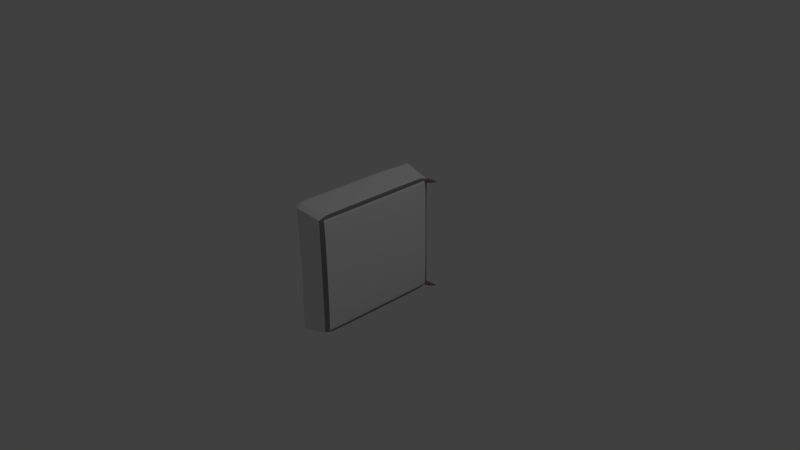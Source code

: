 # Source: locker.blend  (saved by Blender 2.69.0; exported with 4.5.12 LTS)
import bpy
from mathutils import Matrix  # noqa: F401  (used for matrix-valued properties, if any)

bpy.ops.wm.read_factory_settings(use_empty=True)
scene = bpy.context.scene
scene.name = 'Scene'

# ---- collections
col_collection_1 = bpy.data.collections.new('Collection 1'); scene.collection.children.link(col_collection_1)

# ---- materials (node trees are filled in below, after node groups)
mat_marco = bpy.data.materials.new('marco')
mat_marco.alpha_threshold = 0.0
mat_marco.use_transparent_shadow = False
mat_marco.roughness = 0.5
mat_marco.line_color = (0.0, 0.0, 0.0, 1.0)
mat_marcopuertas = bpy.data.materials.new('marcopuertas')
mat_marcopuertas.alpha_threshold = 0.0
mat_marcopuertas.use_transparent_shadow = False
mat_marcopuertas.diffuse_color = (0.2396, 0.2396, 0.2396, 1.0)
mat_marcopuertas.roughness = 0.5
mat_marcopuertas.line_color = (0.0, 0.0, 0.0, 1.0)
mat_puertas = bpy.data.materials.new('puertas')
mat_puertas.alpha_threshold = 0.0
mat_puertas.use_transparent_shadow = False
mat_puertas.roughness = 0.5
mat_puertas.line_color = (0.0, 0.0, 0.0, 1.0)
mat_luces = bpy.data.materials.new('luces')
mat_luces.alpha_threshold = 0.0
mat_luces.use_transparent_shadow = False
mat_luces.diffuse_color = (0.8, 0.0, 0.03208, 1.0)
mat_luces.roughness = 0.5
mat_luces.line_color = (0.0, 0.0, 0.0, 1.0)

# ---- material node trees

# ---- world
world_world = bpy.data.worlds.new('World'); scene.world = world_world
world_world.color = (0.05088, 0.05088, 0.05088)
world_world.use_sun_shadow = False
world_world.sun_shadow_jitter_overblur = 0.0
world_world.cycles.sampling_method = 'MANUAL'
world_world.cycles.sample_map_resolution = 256

# ---- cameras
cam_camera = bpy.data.cameras.new('Camera')
cam_camera.clip_end = 100.0
cam_camera.lens = 35.0
cam_camera.sensor_width = 32.0
cam_camera.sensor_height = 18.0
cam_camera.ortho_scale = 7.314
cam_camera.dof.focus_distance = 0.0
cam_camera.dof.aperture_fstop = 128.0

# ---- lights
light_lamp = bpy.data.lights.new('Lamp', 'POINT')
light_lamp.transmission_factor = 0.0
light_lamp.cutoff_distance = 30.0
light_lamp.energy = 100.0
light_lamp.shadow_buffer_clip_start = 1.001
light_lamp.shadow_soft_size = 0.1
light_lamp.shadow_maximum_resolution = 0.006
light_lamp.use_absolute_resolution = True
light_lamp.cycles.use_multiple_importance_sampling = False

# ---- meshes
me_cube = bpy.data.meshes.new('Cube')
me_cube.from_pydata([(-0.1492, 0.3658, -0.7445), (-0.1724, 0.3249, -0.6733), (0.2453, 0.3338, -0.5936), (-0.1492, 0.7839, -0.6733), (-0.1355, 0.7307, -0.7401), (-0.171, 0.3472, -0.7401), (0.2153, 0.3081, -0.6669), (0.2306, 0.3437, -0.6574), (-0.1724, 0.3303, -0.7049), (0.2356, 0.3352, -0.6238), (-0.1492, 0.7613, -0.7049), (-0.1152, 0.3658, -0.7445), (0.2153, 0.7412, -0.6005), (-0.171, 0.6692, -0.6546), (0.2419, 0.6876, -0.5936), (-0.1152, 0.7942, -0.6733), (-0.1724, 0.3222, -0.4525), (0.2549, 0.3338, -0.3831), (-0.1492, 0.7785, -0.4525), (0.2153, 0.6386, -0.6628), (-0.1598, 0.6279, -0.7209), (0.2293, 0.6076, -0.6541), (0.2153, 0.7322, -0.63), (-0.171, 0.6646, -0.6862), (0.2334, 0.6779, -0.6238), (-0.1152, 0.732, -0.7401), (-0.1152, 0.7773, -0.7049), (0.2153, 0.7406, -0.3944), (-0.171, 0.6644, -0.4525), (0.2503, 0.6876, -0.3831), (-0.1152, 0.7894, -0.4525), (-0.1492, -0.6342, -0.7445), (-0.1724, -0.5932, -0.6733), (0.2453, -0.6022, -0.5936), (-0.1492, -1.052, -0.6733), (-0.1492, -0.999, -0.7401), (-0.171, -0.6291, -0.7401), (0.2153, -0.5764, -0.6669), (0.2306, -0.612, -0.6574), (-0.1724, -0.5986, -0.7049), (0.2356, -0.6036, -0.6238), (-0.1492, -0.1342, -0.7445), (-0.1492, -1.063, -0.7049), (-0.1152, -0.6342, -0.7445), (0.2153, -1.01, -0.6005), (-0.171, -0.9375, -0.6733), (-0.1724, -0.1342, -0.6733), (0.2419, -0.956, -0.5936), (0.2453, -0.1342, -0.5936), (-0.1152, -1.063, -0.6733), (-0.1724, -0.5905, -0.4525), (0.2549, -0.6022, -0.3831), (-0.1492, -1.047, -0.4525), (0.2153, -0.907, -0.6628), (-0.1699, -0.8962, -0.7367), (0.2153, -0.1342, -0.6669), (-0.171, -0.1342, -0.7401), (0.2293, -0.8759, -0.6541), (0.2306, -0.1342, -0.6574), (0.2153, -1.011, -0.63), (-0.171, -0.947, -0.7049), (-0.1724, -0.1342, -0.7049), (0.2334, -0.9581, -0.6238), (0.2356, -0.1342, -0.6238), (-0.1152, -0.1342, -0.7445), (-0.1152, -1.0, -0.7401), (-0.1152, -1.072, -0.7049), (0.2153, -1.009, -0.3944), (-0.171, -0.9328, -0.4525), (-0.1724, -0.1342, -0.4525), (0.2503, -0.956, -0.3831), (0.2549, -0.1342, -0.3831), (-0.1152, -1.058, -0.4525), (0.189, 0.3127, -0.6731), (0.189, 0.7454, -0.6063), (0.189, -0.1342, -0.6731), (0.189, 0.7378, -0.636), (0.189, 0.6461, -0.669), (0.189, 0.7445, -0.3991), (0.189, -0.581, -0.6731), (0.189, -1.014, -0.6063), (0.189, -1.016, -0.636), (0.189, -0.9144, -0.669), (0.189, -1.013, -0.3991), (-0.1492, 0.3658, 1.013), (-0.1724, 0.3249, 0.9416), (0.2453, 0.3338, 0.8619), (-0.1492, 0.764, 0.1342), (-0.1724, 0.3149, 0.1342), (0.2581, 0.3338, 0.1342), (-0.1492, 0.7839, 0.9416), (-0.1355, 0.7307, 1.008), (-0.171, 0.3472, 1.008), (0.2153, 0.3081, 0.9353), (0.2306, 0.3437, 0.9257), (-0.1724, 0.3303, 0.9733), (0.2356, 0.3352, 0.8921), (-0.1492, 0.7613, 0.9733), (-0.1152, 0.3658, 1.013), (0.2153, 0.7412, 0.8688), (-0.171, 0.6692, 0.9229), (0.2419, 0.6876, 0.8619), (-0.1152, 0.7942, 0.9416), (0.2153, 0.739, 0.1342), (-0.171, 0.6518, 0.1342), (0.2531, 0.6876, 0.1342), (-0.1152, 0.7768, 0.1342), (-0.1724, 0.3222, 0.7208), (0.2549, 0.3338, 0.6514), (-0.1492, 0.7785, 0.7208), (0.2153, 0.6386, 0.9312), (-0.1598, 0.6279, 0.9893), (0.2293, 0.6076, 0.9225), (0.2153, 0.7322, 0.8983), (-0.171, 0.6646, 0.9546), (0.2334, 0.6779, 0.8921), (-0.1152, 0.732, 1.008), (-0.1152, 0.7773, 0.9733), (0.2153, 0.7406, 0.6628), (-0.171, 0.6644, 0.7208), (0.2503, 0.6876, 0.6514), (-0.1152, 0.7894, 0.7208), (-0.1492, -0.6342, 1.013), (-0.1724, -0.5932, 0.9416), (0.2453, -0.6022, 0.8619), (-0.1492, -1.032, 0.1342), (-0.1724, -0.5833, 0.1342), (0.2581, -0.6022, 0.1342), (-0.1492, -1.052, 0.9416), (-0.1492, -0.999, 1.008), (-0.171, -0.6291, 1.008), (0.2153, -0.5764, 0.9353), (0.2306, -0.612, 0.9257), (-0.1724, -0.5986, 0.9733), (0.2356, -0.6036, 0.8921), (-0.1492, -0.1342, 1.013), (-0.1492, -1.063, 0.9733), (-0.1152, -0.6342, 1.013), (0.2153, -1.01, 0.8688), (-0.171, -0.9375, 0.9416), (-0.1724, -0.1342, 0.9416), (0.2419, -0.956, 0.8619), (0.2453, -0.1342, 0.8619), (-0.1152, -1.063, 0.9416), (0.2153, -1.007, 0.1342), (-0.171, -0.9201, 0.1342), (-0.1724, -0.1342, 0.1342), (0.2531, -0.956, 0.1342), (0.2581, -0.1342, 0.1342), (-0.1152, -1.045, 0.1342), (-0.1724, -0.5905, 0.7208), (0.2549, -0.6022, 0.6514), (-0.1492, -1.047, 0.7208), (0.2153, -0.907, 0.9312), (-0.1699, -0.8962, 1.005), (0.2153, -0.1342, 0.9353), (-0.171, -0.1342, 1.008), (0.2293, -0.8759, 0.9225), (0.2306, -0.1342, 0.9257), (0.2153, -1.011, 0.8983), (-0.171, -0.947, 0.9733), (-0.1724, -0.1342, 0.9733), (0.2334, -0.9581, 0.8921), (0.2356, -0.1342, 0.8921), (-0.1152, -0.1342, 1.013), (-0.1152, -1.0, 1.008), (-0.1152, -1.072, 0.9733), (0.2153, -1.009, 0.6628), (-0.171, -0.9328, 0.7208), (-0.1724, -0.1342, 0.7208), (0.2503, -0.956, 0.6514), (0.2549, -0.1342, 0.6514), (-0.1152, -1.058, 0.7208), (0.189, 0.3127, 0.9414), (0.189, 0.742, 0.1342), (0.189, 0.7454, 0.8746), (0.189, -0.1342, 0.9414), (0.189, 0.7378, 0.9043), (0.189, 0.6461, 0.9374), (0.189, 0.7445, 0.6674), (0.189, -0.581, 0.9414), (0.189, -1.01, 0.1342), (0.189, -1.014, 0.8746), (0.189, -1.016, 0.9043), (0.189, -0.9144, 0.9374), (0.189, -1.013, 0.6674), (0.2575, 0.7573, -0.6115), (0.284, 0.7038, -0.6046), (0.2756, 0.6941, -0.6348), (0.2575, 0.7483, -0.641), (0.2575, 0.7573, 0.8798), (0.2575, 0.7483, 0.9094), (0.2756, 0.6941, 0.9031), (0.284, 0.7038, 0.8729), (0.281, 0.7663, -0.6115), (0.3076, 0.7128, -0.6046), (0.2992, 0.7031, -0.6348), (0.281, 0.7573, -0.641), (0.281, 0.7663, 0.8798), (0.281, 0.7573, 0.9094), (0.2992, 0.7031, 0.9031), (0.3076, 0.7128, 0.8729), (0.3673, 0.7707, -0.6207), (0.3726, 0.76, -0.6193), (0.3709, 0.7581, -0.6253), (0.3673, 0.7689, -0.6266), (0.3673, 0.7707, 0.889), (0.3673, 0.7689, 0.8949), (0.3709, 0.7581, 0.8937), (0.3726, 0.76, 0.8876), (0.262, 0.7519, -0.6138), (0.2833, 0.7091, -0.6083), (0.2765, 0.7013, -0.6324), (0.262, 0.7447, -0.6374), (0.262, 0.7519, 0.8821), (0.262, 0.7447, 0.9057), (0.2765, 0.7013, 0.9007), (0.2833, 0.7091, 0.8766), (0.2809, 0.7591, -0.6138), (0.3022, 0.7163, -0.6083), (0.2954, 0.7085, -0.6324), (0.2809, 0.7519, -0.6374), (0.2809, 0.7591, 0.8821), (0.2809, 0.7519, 0.9057), (0.2954, 0.7085, 0.9007), (0.3022, 0.7163, 0.8766)], [], [(63, 58, 7, 9), (8, 5, 56, 61), (0, 4, 25, 11), (0, 41, 56, 5), (0, 5, 20, 4), (6, 7, 58, 55), (27, 29, 14, 12), (19, 21, 7, 6), (23, 10, 4, 20), (9, 7, 21, 24), (1, 46, 69, 16), (1, 16, 28, 13), (1, 13, 23, 8), (1, 8, 61, 46), (2, 14, 29, 17), (2, 17, 71, 48), (2, 48, 63, 9), (2, 9, 24, 14), (24, 21, 19, 22), (4, 10, 26, 25), (181, 83, 67, 144), (75, 73, 6, 55), (73, 11, 25, 77), (77, 76, 22, 19), (39, 36, 54, 60), (78, 174, 103, 27), (87, 106, 30, 18), (87, 18, 28, 104), (76, 74, 12, 22), (88, 104, 28, 16), (88, 16, 69, 146), (89, 148, 71, 17), (89, 17, 29, 105), (3, 15, 26, 10), (3, 10, 23, 13), (3, 13, 28, 18), (3, 18, 30, 15), (103, 105, 29, 27), (78, 27, 12, 74), (40, 38, 58, 63), (61, 56, 36, 39), (31, 43, 65, 35), (31, 36, 56, 41), (31, 35, 54, 36), (58, 38, 37, 55), (44, 47, 70, 67), (37, 38, 57, 53), (35, 42, 60, 54), (62, 57, 38, 40), (32, 50, 69, 46), (32, 45, 68, 50), (32, 39, 60, 45), (32, 46, 61, 39), (33, 51, 70, 47), (33, 48, 71, 51), (33, 40, 63, 48), (33, 47, 62, 40), (53, 57, 62, 59), (65, 66, 42, 35), (23, 20, 5, 8), (79, 43, 64, 75), (82, 79, 37, 53), (81, 66, 65, 82), (125, 52, 72, 149), (125, 145, 68, 52), (59, 62, 47, 44), (80, 81, 59, 44), (126, 50, 68, 145), (126, 146, 69, 50), (127, 51, 71, 148), (127, 147, 70, 51), (34, 42, 66, 49), (34, 45, 60, 42), (34, 52, 68, 45), (34, 49, 72, 52), (67, 70, 147, 144), (80, 44, 67, 83), (149, 72, 83, 181), (64, 11, 73, 75), (6, 73, 77, 19), (25, 26, 76, 77), (30, 106, 174, 78), (26, 15, 74, 76), (30, 78, 74, 15), (37, 79, 75, 55), (65, 43, 79, 82), (59, 81, 82, 53), (49, 66, 81, 80), (49, 80, 83, 72), (163, 96, 94, 158), (95, 161, 156, 92), (84, 98, 116, 91), (84, 92, 156, 135), (84, 91, 111, 92), (93, 155, 158, 94), (118, 99, 101, 120), (110, 93, 94, 112), (114, 111, 91, 97), (96, 115, 112, 94), (85, 107, 169, 140), (85, 100, 119, 107), (85, 95, 114, 100), (85, 140, 161, 95), (86, 108, 120, 101), (86, 142, 171, 108), (86, 96, 163, 142), (86, 101, 115, 96), (115, 113, 110, 112), (91, 116, 117, 97), (181, 144, 167, 185), (176, 155, 93, 173), (173, 178, 116, 98), (178, 110, 113, 177), (133, 160, 154, 130), (179, 118, 103, 174), (87, 109, 121, 106), (87, 104, 119, 109), (177, 113, 99, 175), (88, 107, 119, 104), (88, 146, 169, 107), (89, 108, 171, 148), (89, 105, 120, 108), (90, 97, 117, 102), (90, 100, 114, 97), (90, 109, 119, 100), (90, 102, 121, 109), (103, 118, 120, 105), (179, 175, 99, 118), (134, 163, 158, 132), (161, 133, 130, 156), (122, 129, 165, 137), (122, 135, 156, 130), (122, 130, 154, 129), (158, 155, 131, 132), (138, 167, 170, 141), (131, 153, 157, 132), (129, 154, 160, 136), (162, 134, 132, 157), (123, 140, 169, 150), (123, 150, 168, 139), (123, 139, 160, 133), (123, 133, 161, 140), (124, 141, 170, 151), (124, 151, 171, 142), (124, 142, 163, 134), (124, 134, 162, 141), (153, 159, 162, 157), (165, 129, 136, 166), (114, 95, 92, 111), (180, 176, 164, 137), (184, 153, 131, 180), (183, 184, 165, 166), (125, 149, 172, 152), (125, 152, 168, 145), (159, 138, 141, 162), (182, 138, 159, 183), (126, 145, 168, 150), (126, 150, 169, 146), (127, 148, 171, 151), (127, 151, 170, 147), (128, 143, 166, 136), (128, 136, 160, 139), (128, 139, 168, 152), (128, 152, 172, 143), (167, 144, 147, 170), (182, 185, 167, 138), (149, 181, 185, 172), (164, 176, 173, 98), (93, 110, 178, 173), (116, 178, 177, 117), (121, 179, 174, 106), (117, 177, 175, 102), (121, 102, 175, 179), (131, 155, 176, 180), (165, 184, 180, 137), (159, 153, 184, 183), (143, 182, 183, 166), (143, 172, 185, 182), (197, 196, 220, 221), (14, 187, 186, 12), (24, 188, 187, 14), (22, 189, 188, 24), (12, 186, 189, 22), (201, 200, 224, 225), (113, 191, 190, 99), (115, 192, 191, 113), (101, 193, 192, 115), (99, 190, 193, 101), (194, 195, 203, 202), (199, 200, 208, 207), (188, 189, 213, 212), (192, 193, 217, 216), (191, 192, 216, 215), (196, 195, 219, 220), (200, 199, 223, 224), (187, 188, 212, 211), (202, 203, 204, 205), (206, 207, 208, 209), (198, 199, 207, 206), (197, 194, 202, 205), (201, 198, 206, 209), (196, 197, 205, 204), (200, 201, 209, 208), (195, 196, 204, 203), (211, 212, 220, 219), (217, 214, 222, 225), (216, 217, 225, 224), (210, 211, 219, 218), (215, 216, 224, 223), (214, 215, 223, 222), (213, 210, 218, 221), (212, 213, 221, 220), (193, 190, 214, 217), (189, 186, 210, 213), (198, 201, 225, 222), (194, 197, 221, 218), (186, 187, 211, 210), (199, 198, 222, 223), (195, 194, 218, 219), (190, 191, 215, 214), (98, 84, 135, 164), (43, 31, 41, 64), (11, 64, 41, 0), (137, 164, 135, 122)])
me_cube.polygons.foreach_set('material_index', [1, 0, 0, 0, 0, 1, 1, 1, 0, 1, 0, 0, 0, 0, 2, 2, 2, 2, 1, 0, 0, 0, 0, 0, 0, 0, 0, 0, 0, 0, 0, 2, 2, 0, 0, 0, 0, 1, 0, 1, 0, 0, 0, 0, 1, 1, 1, 0, 1, 0, 0, 0, 0, 2, 2, 2, 2, 1, 0, 0, 0, 0, 0, 0, 0, 1, 0, 0, 0, 2, 2, 0, 0, 0, 0, 1, 0, 0, 0, 0, 0, 0, 0, 0, 0, 0, 0, 0, 0, 1, 0, 0, 0, 0, 1, 1, 1, 0, 1, 0, 0, 0, 0, 2, 2, 2, 2, 1, 0, 0, 0, 0, 0, 0, 0, 0, 0, 0, 0, 0, 2, 2, 0, 0, 0, 0, 1, 0, 1, 0, 0, 0, 0, 1, 1, 1, 0, 1, 0, 0, 0, 0, 2, 2, 2, 2, 1, 0, 0, 0, 0, 0, 0, 0, 1, 0, 0, 0, 2, 2, 0, 0, 0, 0, 1, 0, 0, 0, 0, 0, 0, 0, 0, 0, 0, 0, 0, 0, 1, 1, 1, 1, 1, 1, 1, 1, 1, 1, 1, 1, 1, 1, 1, 1, 1, 1, 1, 1, 1, 1, 1, 1, 1, 1, 3, 3, 3, 3, 3, 3, 3, 3, 1, 1, 1, 1, 1, 1, 1, 1, 0, 2, 2, 0])
_uv = me_cube.uv_layers.new(name='UVMap')
_uv.uv.foreach_set('vector', [0.9313, 1.22e-09, 0.9755, 4.888e-10, 0.9755, 0.2544, 0.9313, 0.2499, 0.0, 0.0, 0.0, 0.0, 0.0, 0.0, 0.0, 0.0, 0.6967, 0.7247, 0.7029, 0.5286, 0.7137, 0.5278, 0.7147, 0.7245, 0.0, 0.0, 0.0, 0.0, 0.0, 0.0, 0.0, 0.0, 0.0, 0.0, 0.0, 0.0, 0.0, 0.0, 0.0, 0.0, 0.0, 0.0, 0.9755, 0.2544, 0.9755, 4.888e-10, 0.0, 0.0, 0.0, 0.0, 0.7229, 0.4374, 0.8407, 0.4374, 0.0, 0.0, 0.0, 0.0, 0.9778, 0.5102, 0.9755, 0.2544, 0.0, 0.0, 0.0, 0.0, 0.0, 0.0, 0.0, 0.0, 0.0, 0.0, 0.9313, 0.2499, 0.9755, 0.2544, 0.9778, 0.5102, 0.9313, 0.4386, 0.0, 0.0, 0.0, 0.0, 0.0, 0.0, 0.0, 0.0, 0.0, 0.0, 0.0, 0.0, 0.0, 0.0, 0.0, 0.0, 0.0, 0.0, 0.0, 0.0, 0.0, 0.0, 0.0, 0.0, 0.0, 0.0, 0.0, 0.0, 0.0, 0.0, 0.0, 0.0, 0.005225, 0.2155, 0.005225, 0.0002734, 0.1483, 0.0002734, 0.1483, 0.2155, 0.005225, 0.2155, 0.1483, 0.2155, 0.1483, 0.5003, 0.005225, 0.5003, 0.7843, 0.01899, 0.5, 0.01899, 0.5, 0.0005571, 0.7852, 0.0005571, 0.7843, 0.01899, 0.7852, 0.0005571, 1.001, 0.0005338, 0.9993, 0.01895, 0.9313, 0.4386, 0.9778, 0.5102, 0.0, 0.0, 0.0, 0.0, 0.7029, 0.5286, 0.6989, 0.5126, 0.7168, 0.5038, 0.7137, 0.5278, 0.6826, 0.4503, 0.6826, 0.1637, 0.6967, 0.1662, 0.6967, 0.4503, 0.8845, 0.9921, 0.8827, 0.752, 0.8972, 0.7544, 0.899, 0.9921, 0.8827, 0.752, 0.7147, 0.7245, 0.7137, 0.5278, 0.8817, 0.5729, 0.8817, 0.5729, 0.8845, 0.5239, 0.899, 0.5269, 0.8963, 0.5768, 0.0, 0.0, 0.0, 0.0, 0.0, 0.0, 0.0, 0.0, 0.3182, 0.1637, 0.3181, 0.4503, 0.3039, 0.4503, 0.304, 0.1662, 0.5003, 0.4503, 0.4824, 0.4503, 0.4827, 0.135, 0.5007, 0.135, 0.0, 0.0, 0.0, 0.0, 0.0, 0.0, 0.0, 0.0, 0.318, 0.03634, 0.3182, 0.0523, 0.304, 0.05542, 0.3037, 0.03955, 0.0, 0.0, 0.0, 0.0, 0.0, 0.0, 0.0, 0.0, 0.0, 0.0, 0.0, 0.0, 0.0, 0.0, 0.0, 0.0, 0.5, 0.2155, 0.5, 0.5003, 0.1483, 0.5003, 0.1483, 0.2155, 0.5, 0.2155, 0.1483, 0.2155, 0.1483, 0.0002734, 0.5, 0.0002735, 0.5008, 0.01628, 0.4828, 0.01628, 0.4824, -0.0007311, 0.5002, -0.0007311, 0.0, 0.0, 0.0, 0.0, 0.0, 0.0, 0.0, 0.0, 0.0, 0.0, 0.0, 0.0, 0.0, 0.0, 0.0, 0.0, 0.5008, 0.01628, 0.5007, 0.135, 0.4827, 0.135, 0.4828, 0.01628, 0.0, 0.0, 0.6051, 0.4374, 0.7229, 0.4374, 0.0, 0.0, 0.3182, 0.1637, 0.304, 0.1662, 0.304, 0.05542, 0.3182, 0.0523, 0.9313, 0.2499, 0.9755, 0.2544, 0.9755, 4.888e-10, 0.9313, 1.22e-09, 0.0, 0.0, 0.0, 0.0, 0.0, 0.0, 0.0, 0.0, 0.6978, 0.268, 0.7158, 0.268, 0.7147, 0.4649, 0.6967, 0.4641, 0.0, 0.0, 0.0, 0.0, 0.0, 0.0, 0.0, 0.0, 0.0, 0.0, 0.0, 0.0, 0.0, 0.0, 0.0, 0.0, 0.9755, 4.888e-10, 0.9755, 0.2544, 0.0, 0.0, 0.0, 0.0, 0.0, 0.0, 0.8407, 0.4374, 0.7229, 0.4374, 0.0, 0.0, 0.0, 0.0, 0.9755, 0.2544, 0.9778, 0.5102, 0.0, 0.0, 0.0, 0.0, 0.0, 0.0, 0.0, 0.0, 0.0, 0.0, 0.9313, 0.4386, 0.9778, 0.5102, 0.9755, 0.2544, 0.9313, 0.2499, 0.0, 0.0, 0.0, 0.0, 0.0, 0.0, 0.0, 0.0, 0.0, 0.0, 0.0, 0.0, 0.0, 0.0, 0.0, 0.0, 0.0, 0.0, 0.0, 0.0, 0.0, 0.0, 0.0, 0.0, 0.0, 0.0, 0.0, 0.0, 0.0, 0.0, 0.0, 0.0, 0.005225, 0.785, 0.1483, 0.785, 0.1483, 1.0, 0.005225, 1.0, 0.005225, 0.785, 0.005225, 0.5003, 0.1483, 0.5003, 0.1483, 0.785, 0.2157, 0.01899, 0.2148, 0.0005572, 0.5, 0.0005571, 0.5, 0.01899, 0.2157, 0.01899, 0.0007496, 0.01895, -0.0005336, 0.0005338, 0.2148, 0.0005572, 0.0, 0.0, 0.9778, 0.5102, 0.9313, 0.4386, 0.0, 0.0, 0.7147, 0.4649, 0.7178, 0.5038, 0.6998, 0.499, 0.6967, 0.4641, 0.0, 0.0, 0.0, 0.0, 0.0, 0.0, 0.0, 0.0, 0.8837, 0.2409, 0.7158, 0.268, 0.7178, -0.0006674, 0.8855, 0.00077, 0.8828, 0.4201, 0.8837, 0.2409, 0.8982, 0.2386, 0.8973, 0.4163, 0.8855, 0.4749, 0.7178, 0.5038, 0.7147, 0.4649, 0.8828, 0.4201, 0.5008, 0.4503, 0.5009, 0.135, 0.5192, 0.135, 0.5192, 0.4503, 0.0, 0.0, 0.0, 0.0, 0.0, 0.0, 0.0, 0.0, 0.0, 0.0, 0.9313, 0.4386, 0.8407, 0.4374, 0.0, 0.0, 0.6826, 0.0523, 0.6826, 0.03634, 0.6967, 0.03955, 0.6967, 0.05542, 0.0, 0.0, 0.0, 0.0, 0.0, 0.0, 0.0, 0.0, 0.0, 0.0, 0.0, 0.0, 0.0, 0.0, 0.0, 0.0, 0.5, 0.785, 0.1483, 0.785, 0.1483, 0.5003, 0.5, 0.5003, 0.5, 0.785, 0.5, 1.0, 0.1483, 1.0, 0.1483, 0.785, 0.5009, 0.01628, 0.5009, -0.0007311, 0.5192, -0.0007311, 0.5192, 0.01628, 0.0, 0.0, 0.0, 0.0, 0.0, 0.0, 0.0, 0.0, 0.0, 0.0, 0.0, 0.0, 0.0, 0.0, 0.0, 0.0, 0.5009, 0.01628, 0.5192, 0.01628, 0.5192, 0.135, 0.5009, 0.135, 0.0, 0.0, 0.7229, 0.4374, 0.6051, 0.4374, 0.0, 0.0, 0.6826, 0.0523, 0.6967, 0.05542, 0.6967, 0.1662, 0.6826, 0.1637, 0.5192, 0.4503, 0.5192, 0.135, 0.6826, 0.1637, 0.6826, 0.4503, 0.7168, 0.9932, 0.7147, 0.7245, 0.8827, 0.752, 0.8845, 0.9921, 0.8972, 0.7544, 0.8827, 0.752, 0.8817, 0.5729, 0.8963, 0.5768, 0.7137, 0.5278, 0.7168, 0.5038, 0.8845, 0.5239, 0.8817, 0.5729, 0.4827, 0.135, 0.4824, 0.4503, 0.3181, 0.4503, 0.3182, 0.1637, 0.4824, -0.0007311, 0.4828, 0.01628, 0.3182, 0.0523, 0.318, 0.03634, 0.4827, 0.135, 0.3182, 0.1637, 0.3182, 0.0523, 0.4828, 0.01628, 0.8982, 0.2386, 0.8837, 0.2409, 0.8855, 0.00077, 0.9, 0.0008945, 0.7147, 0.4649, 0.7158, 0.268, 0.8837, 0.2409, 0.8828, 0.4201, 0.9, 0.4724, 0.8855, 0.4749, 0.8828, 0.4201, 0.8973, 0.4163, 0.5192, 0.01628, 0.5192, -0.0007311, 0.6826, 0.03634, 0.6826, 0.0523, 0.5192, 0.01628, 0.6826, 0.0523, 0.6826, 0.1637, 0.5192, 0.135, 0.9313, 1.22e-09, 0.9313, 0.2499, 0.9755, 0.2544, 0.9755, 4.888e-10, 0.0, 0.0, 0.0, 0.0, 0.0, 0.0, 0.0, 0.0, 0.3037, 0.22, 0.2857, 0.22, 0.2853, 0.02322, 0.2961, 0.02395, 0.0, 0.0, 0.0, 0.0, 0.0, 0.0, 0.0, 0.0, 0.0, 0.0, 0.0, 0.0, 0.0, 0.0, 0.0, 0.0, 0.0, 0.0, 0.0, 0.0, 0.9755, 4.888e-10, 0.9755, 0.2544, 0.0, 0.0, 0.0, 0.0, 0.8407, 0.4374, 0.7229, 0.4374, 0.0, 0.0, 0.0, 0.0, 0.9755, 0.2544, 0.9778, 0.5102, 0.0, 0.0, 0.0, 0.0, 0.0, 0.0, 0.0, 0.0, 0.9313, 0.2499, 0.9313, 0.4386, 0.9778, 0.5102, 0.9755, 0.2544, 0.0, 0.0, 0.0, 0.0, 0.0, 0.0, 0.0, 0.0, 0.0, 0.0, 0.0, 0.0, 0.0, 0.0, 0.0, 0.0, 0.0, 0.0, 0.0, 0.0, 0.0, 0.0, 0.0, 0.0, 0.0, 0.0, 0.0, 0.0, 0.0, 0.0, 0.0, 0.0, 0.9948, 0.2155, 0.8517, 0.2155, 0.8517, 0.0002735, 0.9948, 0.0002735, 0.9948, 0.2155, 0.9948, 0.5003, 0.8517, 0.5003, 0.8517, 0.2155, 0.7843, 0.01899, 0.7852, 0.0005571, 0.5, 0.0005571, 0.5, 0.01899, 0.7843, 0.01899, 0.9993, 0.01895, 1.001, 0.0005338, 0.7852, 0.0005571, 0.9313, 0.4386, 0.0, 0.0, 0.0, 0.0, 0.9778, 0.5102, 0.2961, 0.02395, 0.2853, 0.02322, 0.282, -0.0007311, 0.3, 0.007949, 0.6826, 0.4503, 0.6967, 0.4503, 0.6967, 0.7345, 0.6826, 0.737, 0.118, 0.4889, 0.1035, 0.4889, 0.1035, 0.2512, 0.118, 0.2487, 0.118, 0.2487, 0.1176, 0.06959, 0.2853, 0.02322, 0.2857, 0.22, 0.1176, 0.06959, 0.1031, 0.0736, 0.1, 0.0237, 0.1145, 0.02063, 0.0, 0.0, 0.0, 0.0, 0.0, 0.0, 0.0, 0.0, 0.3182, 0.737, 0.304, 0.7345, 0.3039, 0.4503, 0.3181, 0.4503, 0.5003, 0.4503, 0.5007, 0.7657, 0.4827, 0.7657, 0.4824, 0.4503, 0.0, 0.0, 0.0, 0.0, 0.0, 0.0, 0.0, 0.0, 0.318, 0.8643, 0.3037, 0.8611, 0.304, 0.8453, 0.3182, 0.8484, 0.0, 0.0, 0.0, 0.0, 0.0, 0.0, 0.0, 0.0, 0.0, 0.0, 0.0, 0.0, 0.0, 0.0, 0.0, 0.0, 0.5, 0.2155, 0.8517, 0.2155, 0.8517, 0.5003, 0.5, 0.5003, 0.5, 0.2155, 0.5, 0.0002735, 0.8517, 0.0002735, 0.8517, 0.2155, 0.5008, 0.8844, 0.5002, 0.9014, 0.4824, 0.9014, 0.4828, 0.8844, 0.0, 0.0, 0.0, 0.0, 0.0, 0.0, 0.0, 0.0, 0.0, 0.0, 0.0, 0.0, 0.0, 0.0, 0.0, 0.0, 0.5008, 0.8844, 0.4828, 0.8844, 0.4827, 0.7657, 0.5007, 0.7657, 0.0, 0.0, 0.0, 0.0, 0.7229, 0.4374, 0.6051, 0.4374, 0.3182, 0.737, 0.3182, 0.8484, 0.304, 0.8453, 0.304, 0.7345, 0.9313, 0.2499, 0.9313, 1.22e-09, 0.9755, 4.888e-10, 0.9755, 0.2544, 0.0, 0.0, 0.0, 0.0, 0.0, 0.0, 0.0, 0.0, 0.3037, 0.7575, 0.3033, 0.9536, 0.2853, 0.9542, 0.2857, 0.7574, 0.0, 0.0, 0.0, 0.0, 0.0, 0.0, 0.0, 0.0, 0.0, 0.0, 0.0, 0.0, 0.0, 0.0, 0.0, 0.0, 0.9755, 4.888e-10, 0.0, 0.0, 0.0, 0.0, 0.9755, 0.2544, 0.0, 0.0, 0.0, 0.0, 0.7229, 0.4374, 0.8407, 0.4374, 0.0, 0.0, 0.0, 0.0, 0.9778, 0.5102, 0.9755, 0.2544, 0.0, 0.0, 0.0, 0.0, 0.0, 0.0, 0.0, 0.0, 0.9313, 0.4386, 0.9313, 0.2499, 0.9755, 0.2544, 0.9778, 0.5102, 0.0, 0.0, 0.0, 0.0, 0.0, 0.0, 0.0, 0.0, 0.0, 0.0, 0.0, 0.0, 0.0, 0.0, 0.0, 0.0, 0.0, 0.0, 0.0, 0.0, 0.0, 0.0, 0.0, 0.0, 0.0, 0.0, 0.0, 0.0, 0.0, 0.0, 0.0, 0.0, 0.9948, 0.785, 0.9948, 1.0, 0.8517, 1.0, 0.8517, 0.785, 0.9948, 0.785, 0.8517, 0.785, 0.8517, 0.5003, 0.9948, 0.5003, 0.2157, 0.01899, 0.5, 0.01899, 0.5, 0.0005571, 0.2148, 0.0005572, 0.2157, 0.01899, 0.2148, 0.0005572, -0.0005336, 0.0005338, 0.0007496, 0.01895, 0.0, 0.0, 0.0, 0.0, 0.9313, 0.4386, 0.9778, 0.5102, 0.2853, 0.9542, 0.3033, 0.9536, 0.3, 0.9884, 0.282, 0.9931, 0.0, 0.0, 0.0, 0.0, 0.0, 0.0, 0.0, 0.0, 0.118, 0.729, 0.118, 0.4889, 0.2857, 0.4887, 0.2857, 0.7574, 0.1176, 0.9082, 0.1031, 0.9042, 0.1035, 0.7266, 0.118, 0.729, 0.1145, 0.963, 0.1176, 0.9082, 0.2853, 0.9542, 0.282, 0.9931, 0.5008, 0.4503, 0.5192, 0.4503, 0.5192, 0.7657, 0.5009, 0.7657, 0.0, 0.0, 0.0, 0.0, 0.0, 0.0, 0.0, 0.0, 0.0, 0.0, 0.0, 0.0, 0.8407, 0.4374, 0.9313, 0.4386, 0.6826, 0.8484, 0.6967, 0.8453, 0.6967, 0.8611, 0.6826, 0.8643, 0.0, 0.0, 0.0, 0.0, 0.0, 0.0, 0.0, 0.0, 0.0, 0.0, 0.0, 0.0, 0.0, 0.0, 0.0, 0.0, 0.5, 0.785, 0.5, 0.5003, 0.8517, 0.5003, 0.8517, 0.785, 0.5, 0.785, 0.8517, 0.785, 0.8517, 1.0, 0.5, 1.0, 0.5009, 0.8844, 0.5192, 0.8844, 0.5192, 0.9014, 0.5009, 0.9014, 0.0, 0.0, 0.0, 0.0, 0.0, 0.0, 0.0, 0.0, 0.0, 0.0, 0.0, 0.0, 0.0, 0.0, 0.0, 0.0, 0.5009, 0.8844, 0.5009, 0.7657, 0.5192, 0.7657, 0.5192, 0.8844, 0.0, 0.0, 0.0, 0.0, 0.6051, 0.4374, 0.7229, 0.4374, 0.6826, 0.8484, 0.6826, 0.737, 0.6967, 0.7345, 0.6967, 0.8453, 0.5192, 0.4503, 0.6826, 0.4503, 0.6826, 0.737, 0.5192, 0.7657, 0.2857, 0.4887, 0.118, 0.4889, 0.118, 0.2487, 0.2857, 0.22, 0.1035, 0.2512, 0.1031, 0.0736, 0.1176, 0.06959, 0.118, 0.2487, 0.2853, 0.02322, 0.1176, 0.06959, 0.1145, 0.02063, 0.282, -0.0007311, 0.4827, 0.7657, 0.3182, 0.737, 0.3181, 0.4503, 0.4824, 0.4503, 0.4824, 0.9014, 0.318, 0.8643, 0.3182, 0.8484, 0.4828, 0.8844, 0.4827, 0.7657, 0.4828, 0.8844, 0.3182, 0.8484, 0.3182, 0.737, 0.1035, 0.7266, 0.1035, 0.4889, 0.118, 0.4889, 0.118, 0.729, 0.2853, 0.9542, 0.1176, 0.9082, 0.118, 0.729, 0.2857, 0.7574, 0.1, 0.9604, 0.1031, 0.9042, 0.1176, 0.9082, 0.1145, 0.963, 0.5192, 0.8844, 0.6826, 0.8484, 0.6826, 0.8643, 0.5192, 0.9014, 0.5192, 0.8844, 0.5192, 0.7657, 0.6826, 0.737, 0.6826, 0.8484, 0.0, 0.0, 0.9313, 0.4386, 0.9313, 0.4386, 0.0, 0.0, 0.8407, 0.4374, 0.8407, 0.4374, 0.0, 0.0, 0.0, 0.0, 0.9313, 0.4386, 0.9313, 0.4386, 0.8407, 0.4374, 0.8407, 0.4374, 0.0, 0.0, 0.0, 0.0, 0.9313, 0.4386, 0.9313, 0.4386, 0.0, 0.0, 0.0, 0.0, 0.0, 0.0, 0.0, 0.0, 0.8407, 0.4374, 0.9313, 0.4386, 0.9313, 0.4386, 0.8407, 0.4374, 0.0, 0.0, 0.0, 0.0, 0.0, 0.0, 0.0, 0.0, 0.9313, 0.4386, 0.9313, 0.4386, 0.0, 0.0, 0.0, 0.0, 0.8407, 0.4374, 0.8407, 0.4374, 0.9313, 0.4386, 0.9313, 0.4386, 0.0, 0.0, 0.0, 0.0, 0.8407, 0.4374, 0.8407, 0.4374, 0.0, 0.0, 0.8407, 0.4374, 0.8407, 0.4374, 0.0, 0.0, 0.0, 0.0, 0.9313, 0.4386, 0.9313, 0.4386, 0.0, 0.0, 0.9313, 0.4386, 0.0, 0.0, 0.0, 0.0, 0.9313, 0.4386, 0.9313, 0.4386, 0.8407, 0.4374, 0.8407, 0.4374, 0.9313, 0.4386, 0.0, 0.0, 0.9313, 0.4386, 0.9313, 0.4386, 0.0, 0.0, 0.9313, 0.4386, 0.8407, 0.4374, 0.8407, 0.4374, 0.9313, 0.4386, 0.9313, 0.4386, 0.0, 0.0, 0.0, 0.0, 0.9313, 0.4386, 0.8407, 0.4374, 0.9313, 0.4386, 0.9313, 0.4386, 0.8407, 0.4374, 0.0, 0.0, 0.8407, 0.4374, 0.9313, 0.4386, 0.0, 0.0, 0.0, 0.0, 0.0, 0.0, 0.9313, 0.4386, 0.8407, 0.4374, 0.0, 0.0, 0.0, 0.0, 0.0, 0.0, 0.0, 0.0, 0.0, 0.0, 0.0, 0.0, 0.0, 0.0, 0.0, 0.0, 0.8407, 0.4374, 0.0, 0.0, 0.0, 0.0, 0.8407, 0.4374, 0.9313, 0.4386, 0.0, 0.0, 0.0, 0.0, 0.9313, 0.4386, 0.9313, 0.4386, 0.8407, 0.4374, 0.8407, 0.4374, 0.9313, 0.4386, 0.8407, 0.4374, 0.9313, 0.4386, 0.9313, 0.4386, 0.8407, 0.4374, 0.8407, 0.4374, 0.9313, 0.4386, 0.9313, 0.4386, 0.8407, 0.4374, 0.8407, 0.4374, 0.0, 0.0, 0.0, 0.0, 0.8407, 0.4374, 0.9313, 0.4386, 0.8407, 0.4374, 0.8407, 0.4374, 0.9313, 0.4386, 0.0, 0.0, 0.8407, 0.4374, 0.8407, 0.4374, 0.0, 0.0, 0.0, 0.0, 0.9313, 0.4386, 0.9313, 0.4386, 0.0, 0.0, 0.0, 0.0, 0.0, 0.0, 0.0, 0.0, 0.0, 0.0, 0.0, 0.0, 0.0, 0.0, 0.0, 0.0, 0.0, 0.0, 0.9313, 0.4386, 0.0, 0.0, 0.0, 0.0, 0.9313, 0.4386, 0.8407, 0.4374, 0.0, 0.0, 0.0, 0.0, 0.8407, 0.4374, 0.0, 0.0, 0.0, 0.0, 0.0, 0.0, 0.0, 0.0, 0.0, 0.0, 0.8407, 0.4374, 0.8407, 0.4374, 0.0, 0.0, 0.0, 0.0, 0.0, 0.0, 0.0, 0.0, 0.0, 0.0, 0.0, 0.0, 0.8407, 0.4374, 0.8407, 0.4374, 0.0, 0.0, 0.0, 0.0, 0.0, 0.0, 0.0, 0.0, 0.0, 0.0, 0.8407, 0.4374, 0.0, 0.0, 0.0, 0.0, 0.8407, 0.4374, 0.0, 0.0, 0.0, 0.0, 0.0, 0.0, 0.0, 0.0, 0.2857, 0.22, 0.3037, 0.22, 0.3037, 0.4887, 0.2857, 0.4887, 0.7158, 0.268, 0.6978, 0.268, 0.6998, -0.0007311, 0.7178, -0.0006674, 0.7147, 0.7245, 0.7168, 0.9932, 0.6988, 0.9934, 0.6967, 0.7247, 0.2857, 0.7574, 0.2857, 0.4887, 0.3037, 0.4887, 0.3037, 0.7575])
me_cube.materials.append(mat_marco)
me_cube.materials.append(mat_marcopuertas)
me_cube.materials.append(mat_puertas)
me_cube.materials.append(mat_luces)
me_cube.use_remesh_preserve_volume = False
me_cube.use_remesh_preserve_attributes = False
me_cube.use_mirror_vertex_groups = False
me_cube.update()

# ---- objects
ob_cube = bpy.data.objects.new('Cube', me_cube)
ob_lamp = bpy.data.objects.new('Lamp', light_lamp)
ob_camera = bpy.data.objects.new('Camera', cam_camera)

# ---- transforms, parenting, visibility, modifiers, constraints
ob_cube.location = (0.0, 0.0, 0.0)
ob_cube.lock_rotations_4d = False
ob_cube.empty_display_type = 'ARROWS'
ob_cube.lineart.crease_threshold = 0.0
ob_lamp.location = (4.076, 1.005, 5.904)
ob_lamp.rotation_euler = (0.6503, 0.05522, 1.866)
ob_lamp.lock_rotations_4d = False
ob_lamp.empty_display_type = 'ARROWS'
ob_lamp.color = (0.0, 0.0, 0.0, 0.0)
ob_lamp.lineart.crease_threshold = 0.0
ob_camera.location = (7.481, -6.508, 5.344)
ob_camera.rotation_euler = (1.109, 0.01082, 0.8149)
ob_camera.lock_rotations_4d = False
ob_camera.empty_display_type = 'ARROWS'
ob_camera.color = (0.0, 0.0, 0.0, 0.0)
ob_camera.display_type = 'WIRE'
ob_camera.lineart.crease_threshold = 0.0

# ---- collection membership
col_collection_1.objects.link(ob_cube)
col_collection_1.objects.link(ob_lamp)
col_collection_1.objects.link(ob_camera)

# ---- scene / render settings (as saved in the file)
scene.camera = ob_camera
scene.frame_start = 1; scene.frame_end = 250; scene.frame_set(1)
scene.render.engine = 'BLENDER_EEVEE_NEXT'
scene.render.image_settings.compression = 90
scene.render.resolution_percentage = 50
scene.render.dither_intensity = 0.0
scene.cycles.use_denoising = False
scene.cycles.samples = 10
scene.cycles.sampling_pattern = 'TABULATED_SOBOL'
scene.cycles.light_sampling_threshold = 0.0
scene.cycles.use_adaptive_sampling = False
scene.cycles.use_light_tree = False
scene.cycles.blur_glossy = 0.0
scene.cycles.volume_bounces = 1
scene.cycles.pixel_filter_type = 'GAUSSIAN'
scene.cycles.sample_clamp_indirect = 0.0
scene.view_settings.view_transform = 'Standard'
bpy.context.view_layer.update()

